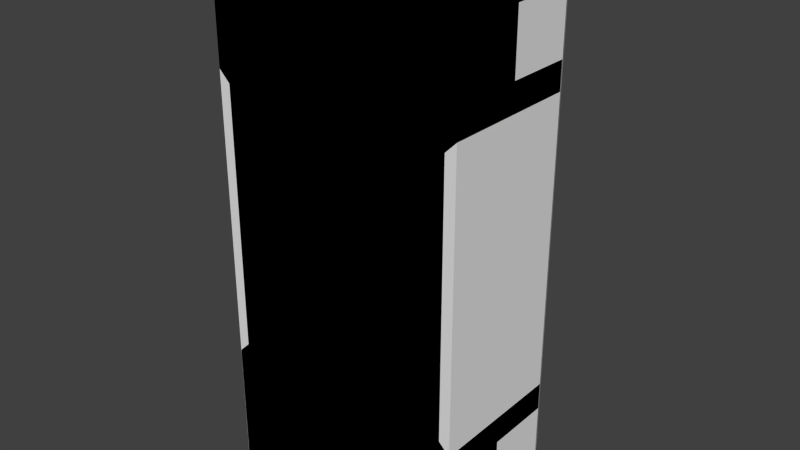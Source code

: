 # Source: Docking_Rack.blend  (saved by Blender 2.66.1; exported with 4.5.12 LTS)
import bpy
from mathutils import Matrix  # noqa: F401  (used for matrix-valued properties, if any)

bpy.ops.wm.read_factory_settings(use_empty=True)
scene = bpy.context.scene
scene.name = 'Scene'

# ---- collections
col_collection_1 = bpy.data.collections.new('Collection 1'); scene.collection.children.link(col_collection_1)

# ---- world
world_world = bpy.data.worlds.new('World'); scene.world = world_world
world_world.color = (0.05088, 0.05088, 0.05088)
world_world.use_sun_shadow = False
world_world.sun_shadow_jitter_overblur = 0.0
world_world.cycles.sampling_method = 'MANUAL'
world_world.cycles.sample_map_resolution = 256

# ---- meshes
me_docking_rack_005 = bpy.data.meshes.new('Docking Rack.005')
me_docking_rack_005.from_pydata([(0.2309, -0.201, 0.485), (-0.2309, -0.201, 0.485), (0.2309, -0.201, -0.485), (-0.2309, -0.201, -0.485), (-0.1155, -0.151, 0.485), (0.1155, -0.151, 0.485), (-0.1155, -0.151, -0.485), (0.1155, -0.151, -0.485), (-0.09526, -0.116, 0.45), (0.09526, -0.116, 0.45), (-0.09526, -0.116, -0.45), (0.09526, -0.116, -0.45)], [], [(4, 1, 5), (5, 1, 0), (7, 2, 3), (7, 3, 6), (8, 4, 9), (9, 4, 5), (10, 11, 6), (6, 11, 7), (2, 0, 3), (10, 8, 11), (11, 8, 9), (3, 0, 1), (6, 3, 10), (1, 10, 3), (1, 8, 10), (1, 4, 8), (9, 2, 11), (2, 0, 9), (5, 0, 9), (11, 2, 7)])
_uv = me_docking_rack_005.uv_layers.new(name='UVMap')
_uv.uv.foreach_set('vector', [0.1958, 0.7478, 0.1302, 0.7194, 0.3271, 0.7478, 0.3271, 0.7478, 0.1302, 0.7194, 0.3927, 0.7194, 0.3271, 0.7478, 0.3927, 0.7194, 0.1302, 0.7194, 0.3271, 0.7478, 0.1302, 0.7194, 0.1958, 0.7478, 0.6053, 0.9384, 0.6251, 0.9869, 0.4186, 0.9384, 0.4186, 0.9384, 0.6251, 0.9869, 0.3988, 0.9869, 0.6053, 0.05656, 0.4186, 0.05656, 0.6251, 0.008059, 0.6251, 0.008059, 0.4186, 0.05656, 0.3988, 0.008059, 0.0, 0.0, 0.0, 0.0, 0.3927, 0.7194, 0.6053, 0.05656, 0.6053, 0.9384, 0.4186, 0.05656, 0.4186, 0.05656, 0.6053, 0.9384, 0.4186, 0.9384, 0.0, 0.0, 0.1302, 0.7194, 0.0, 0.0, 0.1302, 0.7194, 0.0, 0.0, 0.6251, 0.008059, 0.0, 0.0, 0.0, 0.0, 0.0, 0.0, 0.0, 0.0, 0.6053, 0.05656, 0.0, 0.0, 0.1958, 0.7478, 0.6053, 0.9384, 0.0, 0.0, 0.0, 0.0, 0.0, 0.0, 0.4186, 0.9384, 0.0, 0.0, 0.0, 0.0, 0.0, 0.0, 0.3927, 0.7194, 0.0, 0.0, 0.3988, 0.9869, 0.0, 0.0, 0.3271, 0.7478, 0.4186, 0.05656])
me_docking_rack_005.use_remesh_preserve_volume = False
me_docking_rack_005.use_remesh_preserve_attributes = False
me_docking_rack_005.use_mirror_vertex_groups = False
me_docking_rack_005.update()
me_docking_rack_004 = bpy.data.meshes.new('Docking Rack.004')
me_docking_rack_004.from_pydata([(0.2309, -0.201, 0.485), (0.2309, -0.201, -0.485), (0.2309, 0.04902, -0.485), (0.2309, 0.04902, 0.485), (0.1905, 0.04902, 0.45), (0.1905, 0.04902, -0.45), (0.1155, -0.151, 0.485), (0.1155, -0.151, -0.485), (0.09526, -0.116, 0.45), (0.09526, -0.116, -0.45)], [], [(2, 1, 7), (9, 2, 5), (2, 7, 9), (0, 7, 1), (7, 0, 6), (7, 6, 9), (9, 6, 8), (9, 8, 5), (8, 4, 5), (2, 4, 5), (2, 3, 4), (3, 1, 2), (0, 1, 3), (4, 3, 8), (3, 6, 8), (6, 0, 3)])
_uv = me_docking_rack_004.uv_layers.new(name='UVMap')
_uv.uv.foreach_set('vector', [0.0, 0.0, 0.0, 0.0, 0.0, 0.0, 0.0, 0.0, 0.0, 0.0, 0.0, 0.0, 0.0, 0.0, 0.0, 0.0, 0.0, 0.0, 0.0, 0.0, 0.0, 0.0, 0.0, 0.0, 0.0, 0.0, 0.0, 0.0, 0.0, 0.0, 0.0, 0.0, 0.0, 0.0, 0.0, 0.0, 0.0, 0.0, 0.0, 0.0, 0.0, 0.0, 0.0, 0.0, 0.0, 0.0, 0.0, 0.0, 0.0, 0.0, 0.0, 0.0, 0.0, 0.0, 0.0, 0.0, 0.0, 0.0, 0.0, 0.0, 0.0, 0.0, 0.0, 0.0, 0.0, 0.0, 0.0, 0.0, 0.0, 0.0, 0.0, 0.0, 0.0, 0.0, 0.0, 0.0, 0.0, 0.0, 0.0, 0.0, 0.0, 0.0, 0.0, 0.0, 0.0, 0.0, 0.0, 0.0, 0.0, 0.0, 0.0, 0.0, 0.0, 0.0, 0.0, 0.0])
me_docking_rack_004.use_remesh_preserve_volume = False
me_docking_rack_004.use_remesh_preserve_attributes = False
me_docking_rack_004.use_mirror_vertex_groups = False
me_docking_rack_004.update()
me_docking_rack_003 = bpy.data.meshes.new('Docking Rack.003')
me_docking_rack_003.from_pydata([(0.2309, -0.201, 0.485), (-0.2309, -0.201, 0.485), (0.2309, -0.201, 0.26), (-0.2309, -0.201, 0.26), (0.2109, -0.201, 0.24), (-0.2109, -0.201, 0.24), (0.2109, -0.201, -0.24), (-0.2109, -0.201, -0.24), (0.2309, -0.201, -0.26), (-0.2309, -0.201, -0.26), (0.2309, -0.201, -0.485), (-0.2309, -0.201, -0.485), (0.2309, 0.04902, -0.485), (0.2309, 0.04902, -0.42), (0.2309, -0.07098, -0.42), (0.2309, -0.07098, -0.31), (0.2309, 0.04902, -0.26), (0.2309, 0.04902, -0.31), (0.2309, 0.04902, 0.26), (0.2309, 0.04902, 0.31), (0.2309, -0.07098, 0.31), (0.2309, -0.07098, 0.42), (0.2309, 0.04902, 0.485), (0.2309, 0.04902, 0.42), (0.1905, 0.119, 0.31), (0.2109, 0.08366, 0.24), (0.1905, 0.119, -0.31), (0.2109, 0.08366, -0.24), (-0.2309, 0.04902, 0.485), (-0.2309, 0.04902, 0.42), (-0.2309, -0.07098, 0.42), (-0.2309, -0.07098, 0.31), (-0.2309, 0.04902, 0.26), (-0.2309, 0.04902, 0.31), (-0.2309, 0.04902, -0.26), (-0.2309, 0.04902, -0.31), (-0.2309, -0.07098, -0.31), (-0.2309, -0.07098, -0.42), (-0.2309, 0.04902, -0.485), (-0.2309, 0.04902, -0.42), (-0.1905, 0.119, -0.31), (-0.2109, 0.08366, -0.24), (-0.1905, 0.119, 0.31), (-0.2109, 0.08366, 0.24), (-0.2159, -0.045, 0.325), (-0.2159, -0.045, 0.405), (-0.2159, -0.045, -0.405), (-0.2159, -0.045, -0.325), (-0.1905, 0.119, 0.42), (-0.2159, 0.045, 0.405), (-0.1905, 0.08902, 0.405), (-0.1905, 0.119, 0.45), (-0.2159, 0.045, 0.325), (-0.1905, 0.08902, 0.325), (-0.2159, 0.045, -0.325), (-0.1905, 0.08902, -0.325), (-0.1905, 0.08902, -0.405), (-0.1905, 0.119, -0.42), (-0.2159, 0.045, -0.405), (-0.1905, 0.119, -0.45), (-0.2159, 0.015, 0.325), (-0.2159, 0.015, -0.325), (-0.2159, 0.015, -0.405), (-0.2159, 0.015, 0.405), (-0.1905, 0.05902, -0.325), (-0.1905, 0.05902, -0.405), (-0.1905, 0.05902, 0.405), (-0.1905, 0.05902, 0.325), (0.2159, -0.045, -0.405), (0.2159, -0.045, -0.325), (0.2159, -0.045, 0.325), (0.2159, -0.045, 0.405), (0.2159, 0.045, 0.405), (0.1905, 0.08902, 0.405), (0.1905, 0.119, 0.42), (0.1905, 0.119, 0.45), (0.1905, 0.08902, 0.325), (0.2159, 0.045, 0.325), (0.2159, 0.045, -0.405), (0.1905, 0.08902, -0.405), (0.1905, 0.119, -0.42), (0.1905, 0.119, -0.45), (0.1905, 0.08902, -0.325), (0.2159, 0.045, -0.325), (0.2159, 0.015, -0.325), (0.2159, 0.015, 0.325), (0.2159, 0.015, 0.405), (0.2159, 0.015, -0.405), (0.1905, 0.05902, -0.325), (0.1905, 0.05902, -0.405), (0.1905, 0.05902, 0.405), (0.1905, 0.05902, 0.325), (0.1905, 0.04902, 0.45), (0.1905, 0.04902, -0.45), (-0.1905, 0.04902, 0.45), (-0.1905, 0.04902, -0.45), (-0.1155, -0.151, 0.485), (0.1155, -0.151, 0.485), (-0.1155, -0.151, -0.485), (0.1155, -0.151, -0.485), (-0.09526, -0.116, 0.45), (0.09526, -0.116, 0.45), (-0.09526, -0.116, -0.45), (0.09526, -0.116, -0.45)], [], [(6, 4, 5), (7, 6, 5), (7, 10, 6), (11, 10, 7), (0, 5, 4), (5, 0, 1), (3, 5, 1), (2, 0, 4), (8, 6, 10), (11, 7, 9), (18, 19, 20), (20, 2, 18), (8, 10, 15), (10, 14, 15), (8, 15, 16), (16, 15, 17), (14, 12, 13), (10, 12, 14), (2, 20, 0), (0, 20, 21), (0, 21, 22), (22, 21, 23), (19, 25, 24), (19, 18, 25), (24, 25, 26), (26, 25, 27), (26, 27, 17), (17, 27, 16), (2, 4, 18), (18, 4, 25), (25, 4, 27), (27, 4, 6), (6, 8, 27), (27, 8, 16), (1, 28, 30), (28, 29, 30), (1, 30, 3), (3, 30, 31), (3, 31, 32), (32, 31, 33), (36, 9, 34), (34, 35, 36), (9, 36, 11), (11, 36, 37), (11, 37, 38), (38, 37, 39), (35, 41, 40), (34, 41, 35), (40, 41, 42), (42, 41, 43), (42, 43, 33), (33, 43, 32), (3, 32, 5), (5, 32, 43), (43, 41, 5), (5, 41, 7), (7, 41, 9), (9, 41, 34), (31, 30, 44), (44, 30, 45), (37, 36, 46), (46, 36, 47), (29, 48, 49), (49, 48, 50), (28, 48, 29), (28, 51, 48), (42, 52, 53), (33, 52, 42), (56, 57, 58), (58, 57, 39), (59, 38, 57), (57, 38, 39), (29, 45, 30), (40, 55, 54), (54, 35, 40), (61, 54, 64), (37, 46, 39), (54, 55, 64), (58, 62, 65), (45, 29, 49), (31, 44, 33), (44, 52, 33), (45, 63, 44), (44, 63, 60), (47, 61, 46), (46, 61, 62), (61, 64, 62), (62, 64, 65), (63, 66, 60), (60, 66, 67), (63, 49, 66), (50, 66, 49), (67, 52, 60), (53, 52, 67), (39, 46, 58), (35, 47, 36), (56, 58, 65), (47, 35, 54), (14, 68, 15), (15, 68, 69), (20, 70, 21), (21, 70, 71), (73, 74, 72), (74, 23, 72), (23, 74, 22), (22, 74, 75), (76, 77, 24), (24, 77, 19), (80, 79, 78), (13, 80, 78), (13, 12, 80), (80, 12, 81), (23, 71, 72), (21, 71, 23), (19, 77, 70), (19, 70, 20), (13, 78, 68), (14, 13, 68), (84, 68, 87), (71, 70, 86), (86, 70, 85), (84, 87, 88), (88, 87, 89), (86, 85, 90), (90, 85, 91), (72, 90, 73), (90, 72, 86), (77, 76, 91), (85, 77, 91), (78, 79, 89), (89, 87, 78), (88, 82, 83), (68, 84, 69), (88, 24, 26), (88, 91, 24), (76, 24, 91), (88, 26, 82), (92, 75, 74), (92, 90, 91), (92, 91, 88), (92, 88, 93), (93, 88, 89), (90, 92, 74), (73, 90, 74), (81, 93, 80), (80, 93, 89), (80, 89, 79), (48, 66, 50), (64, 55, 40), (67, 64, 40), (42, 67, 40), (67, 42, 53), (95, 64, 94), (64, 95, 65), (94, 64, 67), (94, 67, 66), (94, 66, 48), (94, 48, 51), (56, 65, 57), (1, 96, 28), (96, 1, 97), (97, 1, 0), (97, 0, 22), (38, 98, 11), (12, 10, 99), (99, 10, 11), (99, 11, 98), (100, 94, 96), (96, 94, 28), (100, 96, 101), (101, 96, 97), (101, 97, 92), (92, 97, 22), (102, 98, 95), (95, 98, 38), (102, 103, 98), (98, 103, 99), (103, 93, 99), (99, 93, 12), (28, 94, 51), (59, 95, 38), (12, 93, 81), (75, 92, 22), (102, 95, 100), (100, 95, 94), (102, 100, 103), (103, 100, 101), (103, 101, 93), (93, 101, 92), (57, 65, 95), (57, 95, 59), (84, 88, 83), (69, 83, 17), (15, 69, 17), (83, 26, 17), (82, 26, 83)])
_uv = me_docking_rack_003.uv_layers.new(name='UVMap')
_uv.uv.foreach_set('vector', [0.3206, 0.9792, 0.198, 0.9792, 0.198, 0.8715, 0.3206, 0.8715, 0.3206, 0.9792, 0.198, 0.8715, 0.3206, 0.8715, 0.3832, 0.9843, 0.3206, 0.9792, 0.3832, 0.8664, 0.3832, 0.9843, 0.3206, 0.8715, 0.1354, 0.9843, 0.198, 0.8715, 0.198, 0.9792, 0.198, 0.8715, 0.1354, 0.9843, 0.1354, 0.8664, 0.1898, 0.8633, 0.198, 0.8715, 0.1354, 0.8664, 0.1928, 0.9872, 0.1354, 0.9843, 0.198, 0.9792, 0.3288, 0.9874, 0.3206, 0.9792, 0.3832, 0.9843, 0.3832, 0.8664, 0.3206, 0.8715, 0.3258, 0.8635, 0.672, 0.4213, 0.7412, 0.4213, 0.7412, 0.254, 0.7412, 0.254, 0.672, 0.0729, 0.672, 0.4213, 0.672, 0.0729, 0.9845, 0.0729, 0.7412, 0.254, 0.9845, 0.0729, 0.8941, 0.254, 0.7412, 0.254, 0.672, 0.0729, 0.7412, 0.254, 0.672, 0.4213, 0.672, 0.4213, 0.7412, 0.254, 0.7412, 0.4213, 0.8941, 0.254, 0.9845, 0.4213, 0.8941, 0.4213, 0.9845, 0.0729, 0.9845, 0.4213, 0.8941, 0.254, 0.672, 0.0729, 0.7412, 0.254, 0.9845, 0.0729, 0.9845, 0.0729, 0.7412, 0.254, 0.8941, 0.254, 0.9845, 0.0729, 0.8941, 0.254, 0.9845, 0.4213, 0.9845, 0.4213, 0.8941, 0.254, 0.8941, 0.4213, 0.1232, 0.9567, 0.06426, 0.8536, 0.004119, 0.9567, 0.1232, 0.9567, 0.1232, 0.883, 0.06426, 0.8536, 0.004119, 0.9567, 0.06426, 0.8536, 0.004119, 0.04334, 0.004119, 0.04334, 0.06426, 0.8536, 0.06427, 0.1465, 0.004119, 0.04334, 0.06427, 0.1465, 0.1232, 0.04334, 0.1232, 0.04334, 0.06427, 0.1465, 0.1232, 0.117, 0.672, 0.0729, 0.6224, 0.0729, 0.672, 0.4213, 0.672, 0.4213, 0.6224, 0.0729, 0.6224, 0.4724, 0.4126, 0.2231, 0.1286, 0.2231, 0.4126, 0.702, 0.4126, 0.702, 0.1286, 0.2231, 0.1286, 0.702, 0.6224, 0.0729, 0.672, 0.0729, 0.6224, 0.4724, 0.6224, 0.4724, 0.672, 0.0729, 0.672, 0.4213, 0.9845, 0.0729, 0.9845, 0.4213, 0.8941, 0.254, 0.9845, 0.4213, 0.8941, 0.4213, 0.8941, 0.254, 0.9845, 0.0729, 0.8941, 0.254, 0.672, 0.0729, 0.672, 0.0729, 0.8941, 0.254, 0.7412, 0.254, 0.672, 0.0729, 0.7412, 0.254, 0.672, 0.4213, 0.672, 0.4213, 0.7412, 0.254, 0.7412, 0.4213, 0.7412, 0.254, 0.672, 0.0729, 0.672, 0.4213, 0.672, 0.4213, 0.7412, 0.4213, 0.7412, 0.254, 0.672, 0.0729, 0.7412, 0.254, 0.9845, 0.0729, 0.9845, 0.0729, 0.7412, 0.254, 0.8941, 0.254, 0.9845, 0.0729, 0.8941, 0.254, 0.9845, 0.4213, 0.9845, 0.4213, 0.8941, 0.254, 0.8941, 0.4213, 0.1232, 0.04334, 0.06427, 0.1465, 0.004119, 0.04334, 0.1232, 0.117, 0.06427, 0.1465, 0.1232, 0.04334, 0.004119, 0.04334, 0.06427, 0.1465, 0.004119, 0.9567, 0.004119, 0.9567, 0.06427, 0.1465, 0.06426, 0.8536, 0.004119, 0.9567, 0.06426, 0.8536, 0.1232, 0.9567, 0.1232, 0.9567, 0.06426, 0.8536, 0.1232, 0.883, 0.672, 0.0729, 0.672, 0.4213, 0.6224, 0.0729, 0.6224, 0.0729, 0.672, 0.4213, 0.6224, 0.4724, 0.4126, 0.2231, 0.4126, 0.702, 0.1286, 0.2231, 0.1286, 0.2231, 0.4126, 0.702, 0.1286, 0.702, 0.6224, 0.0729, 0.6224, 0.4724, 0.672, 0.0729, 0.672, 0.0729, 0.6224, 0.4724, 0.672, 0.4213, 0.6616, 0.5498, 0.9446, 0.5498, 0.7002, 0.6269, 0.7002, 0.6269, 0.9446, 0.5498, 0.906, 0.6269, 0.6616, 0.5498, 0.9446, 0.5498, 0.7002, 0.6269, 0.7002, 0.6269, 0.9446, 0.5498, 0.906, 0.6269, 0.8941, 0.4213, 0.8941, 0.5344, 0.8645, 0.4269, 0.8645, 0.4269, 0.8941, 0.5344, 0.8645, 0.498, 0.9845, 0.4213, 0.8941, 0.5344, 0.8941, 0.4213, 0.9845, 0.4213, 0.9358, 0.5344, 0.8941, 0.5344, 0.004119, 0.9567, 0.1173, 0.9879, 0.04239, 0.9879, 0.1232, 0.9567, 0.1173, 0.9879, 0.004119, 0.9567, 0.8645, 0.498, 0.8941, 0.5344, 0.8645, 0.4269, 0.8645, 0.4269, 0.8941, 0.5344, 0.8941, 0.4213, 0.9358, 0.5344, 0.9845, 0.4213, 0.8941, 0.5344, 0.8941, 0.5344, 0.9845, 0.4213, 0.8941, 0.4213, 0.8941, 0.4213, 0.8645, 0.2902, 0.8941, 0.254, 0.004119, 0.04334, 0.04239, 0.01209, 0.1173, 0.01209, 0.1173, 0.01209, 0.1232, 0.04334, 0.004119, 0.04334, 0.906, 0.7813, 0.9446, 0.8481, 0.906, 0.912, 0.8941, 0.254, 0.8645, 0.2902, 0.8941, 0.4213, 0.9446, 0.8481, 0.9446, 0.9788, 0.906, 0.912, 0.6616, 0.8481, 0.7002, 0.7813, 0.7002, 0.912, 0.8645, 0.2902, 0.8941, 0.4213, 0.8645, 0.4157, 0.7412, 0.254, 0.7706, 0.2902, 0.7412, 0.4213, 0.7706, 0.2902, 0.7706, 0.4157, 0.7412, 0.4213, 0.906, 0.6269, 0.906, 0.7813, 0.7002, 0.6269, 0.7002, 0.6269, 0.906, 0.7813, 0.7002, 0.7813, 0.906, 0.6269, 0.906, 0.7813, 0.7002, 0.6269, 0.7002, 0.6269, 0.906, 0.7813, 0.7002, 0.7813, 0.906, 0.7813, 0.906, 0.912, 0.7002, 0.7813, 0.7002, 0.7813, 0.906, 0.912, 0.7002, 0.912, 0.906, 0.7813, 0.906, 0.912, 0.7002, 0.7813, 0.7002, 0.7813, 0.906, 0.912, 0.7002, 0.912, 0.906, 0.7813, 0.9446, 0.8481, 0.906, 0.912, 0.9446, 0.9788, 0.906, 0.912, 0.9446, 0.8481, 0.7002, 0.912, 0.6616, 0.8481, 0.7002, 0.7813, 0.6616, 0.9788, 0.6616, 0.8481, 0.7002, 0.912, 0.8941, 0.4213, 0.8645, 0.2902, 0.8645, 0.4157, 0.7412, 0.4213, 0.7706, 0.2902, 0.7412, 0.254, 0.6616, 0.9788, 0.6616, 0.8481, 0.7002, 0.912, 0.7706, 0.2902, 0.7412, 0.4213, 0.7706, 0.4157, 0.6616, 0.5498, 0.7002, 0.6269, 0.9446, 0.5498, 0.9446, 0.5498, 0.7002, 0.6269, 0.906, 0.6269, 0.6616, 0.5498, 0.7002, 0.6269, 0.9446, 0.5498, 0.9446, 0.5498, 0.7002, 0.6269, 0.906, 0.6269, 0.8645, 0.498, 0.8941, 0.5344, 0.8645, 0.4269, 0.8941, 0.5344, 0.8941, 0.4213, 0.8645, 0.4269, 0.8941, 0.4213, 0.8941, 0.5344, 0.9845, 0.4213, 0.9845, 0.4213, 0.8941, 0.5344, 0.9358, 0.5344, 0.04239, 0.9879, 0.1173, 0.9879, 0.004119, 0.9567, 0.004119, 0.9567, 0.1173, 0.9879, 0.1232, 0.9567, 0.8941, 0.5344, 0.8645, 0.498, 0.8645, 0.4269, 0.8941, 0.4213, 0.8941, 0.5344, 0.8645, 0.4269, 0.8941, 0.4213, 0.9845, 0.4213, 0.8941, 0.5344, 0.8941, 0.5344, 0.9845, 0.4213, 0.9358, 0.5344, 0.8941, 0.4213, 0.8645, 0.2902, 0.8645, 0.4157, 0.8941, 0.254, 0.8645, 0.2902, 0.8941, 0.4213, 0.7412, 0.4213, 0.7706, 0.4157, 0.7706, 0.2902, 0.7412, 0.4213, 0.7706, 0.2902, 0.7412, 0.254, 0.8941, 0.4213, 0.8645, 0.4157, 0.8645, 0.2902, 0.8941, 0.254, 0.8941, 0.4213, 0.8645, 0.2902, 0.906, 0.7813, 0.7002, 0.6269, 0.7002, 0.7813, 0.906, 0.6269, 0.7002, 0.6269, 0.906, 0.7813, 0.906, 0.7813, 0.7002, 0.6269, 0.7002, 0.7813, 0.906, 0.7813, 0.7002, 0.7813, 0.906, 0.912, 0.906, 0.912, 0.7002, 0.7813, 0.7002, 0.912, 0.906, 0.7813, 0.7002, 0.7813, 0.906, 0.912, 0.906, 0.912, 0.7002, 0.7813, 0.7002, 0.912, 0.9446, 0.8481, 0.906, 0.912, 0.9446, 0.9788, 0.906, 0.912, 0.9446, 0.8481, 0.906, 0.7813, 0.6616, 0.8481, 0.6616, 0.9788, 0.7002, 0.912, 0.7002, 0.7813, 0.6616, 0.8481, 0.7002, 0.912, 0.6616, 0.8481, 0.6616, 0.9788, 0.7002, 0.912, 0.7002, 0.912, 0.7002, 0.7813, 0.6616, 0.8481, 0.906, 0.912, 0.9446, 0.9788, 0.9446, 0.8481, 0.7002, 0.6269, 0.906, 0.7813, 0.906, 0.6269, 0.1149, 0.2794, 0.07368, 0.7157, 0.07367, 0.2897, 0.1149, 0.2794, 0.1149, 0.726, 0.07368, 0.7157, 0.09429, 0.726, 0.07368, 0.7157, 0.1149, 0.726, 0.1149, 0.2794, 0.07367, 0.2897, 0.09428, 0.2794, 0.1218, 0.8119, 0.07367, 0.8119, 0.07367, 0.7913, 0.1218, 0.8119, 0.1149, 0.781, 0.1149, 0.726, 0.1218, 0.8119, 0.1149, 0.726, 0.1149, 0.2794, 0.1218, 0.8119, 0.1149, 0.2794, 0.1218, 0.1935, 0.1218, 0.1935, 0.1149, 0.2794, 0.1149, 0.2244, 0.1149, 0.781, 0.1218, 0.8119, 0.07367, 0.7913, 0.09429, 0.781, 0.1149, 0.781, 0.07367, 0.7913, 0.07365, 0.1935, 0.1218, 0.1935, 0.07365, 0.2141, 0.07365, 0.2141, 0.1218, 0.1935, 0.1149, 0.2244, 0.07365, 0.2141, 0.1149, 0.2244, 0.09427, 0.2244, 0.07365, 0.2141, 0.1149, 0.2244, 0.09427, 0.2244, 0.1149, 0.726, 0.09429, 0.726, 0.07368, 0.7157, 0.1149, 0.2794, 0.1149, 0.726, 0.07368, 0.7157, 0.07367, 0.2897, 0.1149, 0.2794, 0.07368, 0.7157, 0.1149, 0.2794, 0.07367, 0.2897, 0.09428, 0.2794, 0.1218, 0.8119, 0.1149, 0.726, 0.1218, 0.1935, 0.1149, 0.726, 0.1218, 0.8119, 0.1149, 0.781, 0.1218, 0.1935, 0.1149, 0.726, 0.1149, 0.2794, 0.1218, 0.1935, 0.1149, 0.2794, 0.1149, 0.2244, 0.1218, 0.1935, 0.1149, 0.2244, 0.07365, 0.2141, 0.1218, 0.1935, 0.07365, 0.2141, 0.07365, 0.1935, 0.09429, 0.781, 0.1149, 0.781, 0.07367, 0.7913, 0.1302, 0.7194, 0.1958, 0.7478, 0.1302, 0.8615, 0.1958, 0.7478, 0.1302, 0.7194, 0.3271, 0.7478, 0.3271, 0.7478, 0.1302, 0.7194, 0.3927, 0.7194, 0.3271, 0.7478, 0.3927, 0.7194, 0.3927, 0.8615, 0.1302, 0.8615, 0.1958, 0.7478, 0.1302, 0.7194, 0.3927, 0.8615, 0.3927, 0.7194, 0.3271, 0.7478, 0.3271, 0.7478, 0.3927, 0.7194, 0.1302, 0.7194, 0.3271, 0.7478, 0.1302, 0.7194, 0.1958, 0.7478, 0.6053, 0.9384, 0.4186, 0.9384, 0.6251, 0.9869, 0.6251, 0.9869, 0.4186, 0.9384, 0.3988, 0.9869, 0.6053, 0.9384, 0.6251, 0.9869, 0.4186, 0.9384, 0.4186, 0.9384, 0.6251, 0.9869, 0.3988, 0.9869, 0.6053, 0.9384, 0.6251, 0.9869, 0.4186, 0.9384, 0.4186, 0.9384, 0.6251, 0.9869, 0.3988, 0.9869, 0.6053, 0.05656, 0.6251, 0.008059, 0.4186, 0.05656, 0.4186, 0.05656, 0.6251, 0.008059, 0.3988, 0.008059, 0.6053, 0.05656, 0.4186, 0.05656, 0.6251, 0.008059, 0.6251, 0.008059, 0.4186, 0.05656, 0.3988, 0.008059, 0.6053, 0.05656, 0.4186, 0.05656, 0.6251, 0.008059, 0.6251, 0.008059, 0.4186, 0.05656, 0.3988, 0.008059, 0.1218, 0.1567, 0.1218, 0.1935, 0.07365, 0.1935, 0.07367, 0.8119, 0.1218, 0.8119, 0.1218, 0.8487, 0.1218, 0.1567, 0.1218, 0.1935, 0.07365, 0.1935, 0.07367, 0.8119, 0.1218, 0.8119, 0.1218, 0.8487, 0.6053, 0.05656, 0.4186, 0.05656, 0.6053, 0.9384, 0.6053, 0.9384, 0.4186, 0.05656, 0.4186, 0.9384, 0.6053, 0.05656, 0.6053, 0.9384, 0.4186, 0.05656, 0.4186, 0.05656, 0.6053, 0.9384, 0.4186, 0.9384, 0.6053, 0.05656, 0.6053, 0.9384, 0.4186, 0.05656, 0.4186, 0.05656, 0.6053, 0.9384, 0.4186, 0.9384, 0.07367, 0.7913, 0.1149, 0.781, 0.1218, 0.8119, 0.07367, 0.7913, 0.1218, 0.8119, 0.07367, 0.8119, 0.906, 0.7813, 0.906, 0.912, 0.9446, 0.8481, 0.7706, 0.2902, 0.7706, 0.4157, 0.7412, 0.4213, 0.7412, 0.254, 0.7706, 0.2902, 0.7412, 0.4213, 0.1173, 0.01209, 0.004119, 0.04334, 0.1232, 0.04334, 0.04239, 0.01209, 0.004119, 0.04334, 0.1173, 0.01209])
me_docking_rack_003.use_remesh_preserve_volume = False
me_docking_rack_003.use_remesh_preserve_attributes = False
me_docking_rack_003.use_mirror_vertex_groups = False
me_docking_rack_003.update()
me_docking_rack_002 = bpy.data.meshes.new('Docking Rack.002')
me_docking_rack_002.from_pydata([(-0.2309, 0.04902, 0.485), (-0.2309, 0.04902, -0.485), (-0.1905, 0.119, 0.45), (-0.1905, 0.119, -0.45), (-0.1905, 0.04902, 0.45), (-0.1905, 0.04902, -0.45)], [], [(3, 0, 2), (0, 4, 2), (3, 5, 1), (3, 2, 5), (5, 2, 4), (0, 5, 4), (0, 1, 5), (0, 3, 1)])
_uv = me_docking_rack_002.uv_layers.new(name='UVMap')
_uv.uv.foreach_set('vector', [0.0, 0.0, 0.07365, 0.1935, 0.0, 0.0, 0.1218, 0.1567, 0.1218, 0.1935, 0.07365, 0.1935, 0.07367, 0.8119, 0.1218, 0.8119, 0.1218, 0.8487, 0.0, 0.0, 0.0, 0.0, 0.07367, 0.8119, 0.0, 0.0, 0.1218, 0.1935, 0.0, 0.0, 0.0, 0.0, 0.0, 0.0, 0.1218, 0.1567, 0.0, 0.0, 0.1218, 0.8119, 0.0, 0.0, 0.0, 0.0, 0.1218, 0.8487, 0.0, 0.0])
me_docking_rack_002.use_remesh_preserve_volume = False
me_docking_rack_002.use_remesh_preserve_attributes = False
me_docking_rack_002.use_mirror_vertex_groups = False
me_docking_rack_002.update()
me_docking_rack_001 = bpy.data.meshes.new('Docking Rack.001')
me_docking_rack_001.from_pydata([(-0.2309, 0.04902, 0.485), (-0.2309, 0.04902, -0.485), (-0.1905, 0.119, 0.45), (-0.1905, 0.119, -0.45), (-0.1905, 0.04902, 0.45), (-0.1905, 0.04902, -0.45)], [], [(3, 0, 2), (0, 4, 2), (3, 5, 1), (3, 2, 5), (5, 2, 4), (0, 5, 4), (0, 1, 5), (0, 3, 1)])
_uv = me_docking_rack_001.uv_layers.new(name='UVMap')
_uv.uv.foreach_set('vector', [0.0, 0.0, 0.07365, 0.1935, 0.0, 0.0, 0.1218, 0.1567, 0.1218, 0.1935, 0.07365, 0.1935, 0.07367, 0.8119, 0.1218, 0.8119, 0.1218, 0.8487, 0.0, 0.0, 0.0, 0.0, 0.07367, 0.8119, 0.0, 0.0, 0.1218, 0.1935, 0.0, 0.0, 0.0, 0.0, 0.0, 0.0, 0.1218, 0.1567, 0.0, 0.0, 0.1218, 0.8119, 0.0, 0.0, 0.0, 0.0, 0.1218, 0.8487, 0.0, 0.0])
me_docking_rack_001.use_remesh_preserve_volume = False
me_docking_rack_001.use_remesh_preserve_attributes = False
me_docking_rack_001.use_mirror_vertex_groups = False
me_docking_rack_001.update()
me_docking_rack = bpy.data.meshes.new('Docking Rack')
me_docking_rack.from_pydata([(0.2309, -0.201, 0.485), (0.2309, -0.201, -0.485), (0.2309, 0.04902, -0.485), (0.2309, 0.04902, 0.485), (0.1905, 0.04902, 0.45), (0.1905, 0.04902, -0.45), (0.1155, -0.151, 0.485), (0.1155, -0.151, -0.485), (0.09526, -0.116, 0.45), (0.09526, -0.116, -0.45)], [], [(2, 1, 7), (9, 2, 5), (2, 7, 9), (0, 7, 1), (7, 0, 6), (7, 6, 9), (9, 6, 8), (9, 8, 5), (8, 4, 5), (2, 4, 5), (2, 3, 4), (3, 1, 2), (0, 1, 3), (4, 3, 8), (3, 6, 8), (6, 0, 3)])
_uv = me_docking_rack.uv_layers.new(name='UVMap')
_uv.uv.foreach_set('vector', [0.0, 0.0, 0.0, 0.0, 0.0, 0.0, 0.0, 0.0, 0.0, 0.0, 0.0, 0.0, 0.0, 0.0, 0.0, 0.0, 0.0, 0.0, 0.0, 0.0, 0.0, 0.0, 0.0, 0.0, 0.0, 0.0, 0.0, 0.0, 0.0, 0.0, 0.0, 0.0, 0.0, 0.0, 0.0, 0.0, 0.0, 0.0, 0.0, 0.0, 0.0, 0.0, 0.0, 0.0, 0.0, 0.0, 0.0, 0.0, 0.0, 0.0, 0.0, 0.0, 0.0, 0.0, 0.0, 0.0, 0.0, 0.0, 0.0, 0.0, 0.0, 0.0, 0.0, 0.0, 0.0, 0.0, 0.0, 0.0, 0.0, 0.0, 0.0, 0.0, 0.0, 0.0, 0.0, 0.0, 0.0, 0.0, 0.0, 0.0, 0.0, 0.0, 0.0, 0.0, 0.0, 0.0, 0.0, 0.0, 0.0, 0.0, 0.0, 0.0, 0.0, 0.0, 0.0, 0.0])
me_docking_rack.use_remesh_preserve_volume = False
me_docking_rack.use_remesh_preserve_attributes = False
me_docking_rack.use_mirror_vertex_groups = False
me_docking_rack.update()

# ---- objects
ob_collider_5 = bpy.data.objects.new('Collider 5', me_docking_rack_005)
ob_collider_3 = bpy.data.objects.new('Collider 3', me_docking_rack_004)
ob_docking_rack = bpy.data.objects.new('Docking Rack', me_docking_rack_003)
ob_collider_2 = bpy.data.objects.new('Collider 2', me_docking_rack_002)
ob_collider_1 = bpy.data.objects.new('Collider 1', me_docking_rack_001)
ob_collider_4 = bpy.data.objects.new('Collider 4', me_docking_rack)

# ---- transforms, parenting, visibility, modifiers, constraints
ob_collider_5.location = (0.0, 0.0, 0.0)
ob_collider_5.display_type = 'WIRE'
ob_collider_5.show_wire = True
ob_collider_5.lineart.crease_threshold = 0.0
ob_collider_3.location = (0.0, 0.0, 0.0)
ob_collider_3.rotation_euler = (0.0, 3.142, 0.0)
ob_collider_3.display_type = 'WIRE'
ob_collider_3.show_wire = True
ob_collider_3.lineart.crease_threshold = 0.0
ob_docking_rack.location = (0.0, 0.0, 0.0)
ob_docking_rack.lineart.crease_threshold = 0.0
ob_collider_2.location = (0.0, 0.0, 0.0)
ob_collider_2.rotation_euler = (0.0, 3.142, 0.0)
ob_collider_2.display_type = 'WIRE'
ob_collider_2.show_wire = True
ob_collider_2.lineart.crease_threshold = 0.0
ob_collider_1.location = (0.0, 0.0, 0.0)
ob_collider_1.display_type = 'WIRE'
ob_collider_1.show_wire = True
ob_collider_1.lineart.crease_threshold = 0.0
ob_collider_4.location = (0.0, 0.0, 0.0)
ob_collider_4.display_type = 'WIRE'
ob_collider_4.show_wire = True
ob_collider_4.lineart.crease_threshold = 0.0

# ---- collection membership
col_collection_1.objects.link(ob_collider_5)
col_collection_1.objects.link(ob_collider_3)
col_collection_1.objects.link(ob_docking_rack)
col_collection_1.objects.link(ob_collider_2)
col_collection_1.objects.link(ob_collider_1)
col_collection_1.objects.link(ob_collider_4)

# ---- scene / render settings (as saved in the file)
scene.frame_start = 1; scene.frame_end = 250; scene.frame_set(1)
scene.render.engine = 'BLENDER_EEVEE_NEXT'
scene.render.image_settings.color_mode = 'RGB'
scene.render.image_settings.compression = 90
scene.render.resolution_percentage = 50
scene.render.dither_intensity = 0.0
scene.render.bake_margin = 2
scene.cycles.use_denoising = False
scene.cycles.samples = 10
scene.cycles.sampling_pattern = 'TABULATED_SOBOL'
scene.cycles.light_sampling_threshold = 0.0
scene.cycles.use_adaptive_sampling = False
scene.cycles.use_light_tree = False
scene.cycles.blur_glossy = 0.0
scene.cycles.volume_bounces = 1
scene.cycles.pixel_filter_type = 'GAUSSIAN'
scene.cycles.sample_clamp_indirect = 0.0
scene.view_settings.view_transform = 'Standard'
bpy.context.view_layer.update()

# ---- added for rendering (the .blend has no active camera and no usable light): camera, sun
cam_auto = bpy.data.cameras.new('AutoCamera')
cam_auto.lens = 50.0
cam_auto.sensor_width = 36.0
cam_auto.clip_end = 1000.0
ob_auto_camera = bpy.data.objects.new('AutoCamera', cam_auto)
scene.collection.objects.link(ob_auto_camera)
ob_auto_camera.location = (1.03717, -1.28559, 0.82974)
ob_auto_camera.rotation_euler = (1.09748, -7.21219e-08, 0.694738)
scene.camera = ob_auto_camera
light_auto_sun = bpy.data.lights.new('AutoSun', 'SUN')
light_auto_sun.energy = 3.0
light_auto_sun.angle = 0.0523599
ob_auto_sun = bpy.data.objects.new('AutoSun', light_auto_sun)
scene.collection.objects.link(ob_auto_sun)
ob_auto_sun.rotation_euler = (0.872665, 0.174533, 0.523599)
bpy.context.view_layer.update()
